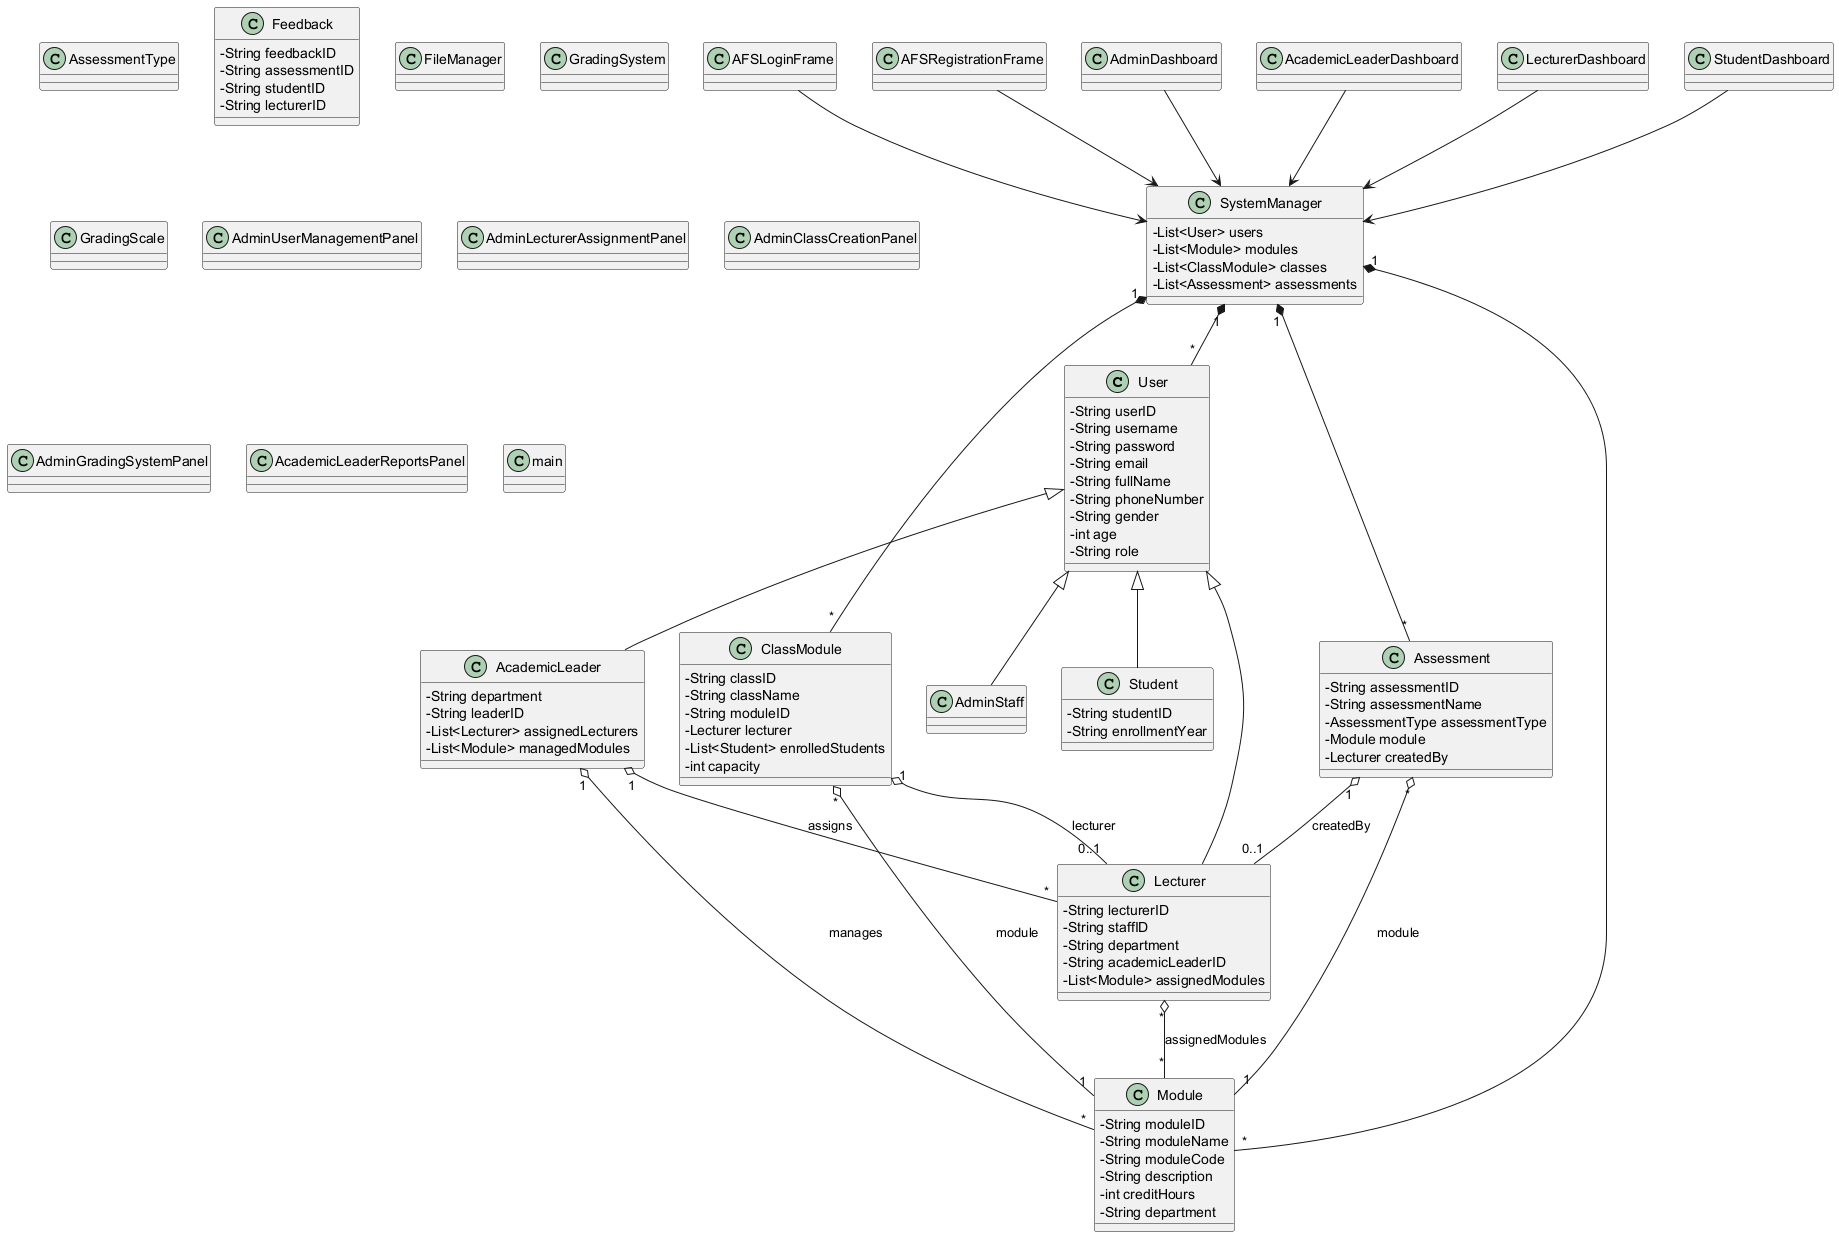

The diagram above was rendered by PlantUML. Its source (embedded in the PNG):
@startuml
skinparam classAttributeIconSize 0
' --- Core domain classes
class User {
  -String userID
  -String username
  -String password
  -String email
  -String fullName
  -String phoneNumber
  -String gender
  -int age
  -String role
}

class AdminStaff
class AcademicLeader {
  -String department
  -String leaderID
  -List<Lecturer> assignedLecturers
  -List<Module> managedModules
}
class Lecturer {
  -String lecturerID
  -String staffID
  -String department
  -String academicLeaderID
  -List<Module> assignedModules
}
class Student {
  -String studentID
  -String enrollmentYear
}

class Module {
  -String moduleID
  -String moduleName
  -String moduleCode
  -String description
  -int creditHours
  -String department
}

class ClassModule {
  -String classID
  -String className
  -String moduleID
  -Lecturer lecturer
  -List<Student> enrolledStudents
  -int capacity
}

class Assessment {
  -String assessmentID
  -String assessmentName
  -AssessmentType assessmentType
  -Module module
  -Lecturer createdBy
}

class AssessmentType
class Feedback {
  -String feedbackID
  -String assessmentID
  -String studentID
  -String lecturerID
}

' --- Managers and utilities
class SystemManager {
  -List<User> users
  -List<Module> modules
  -List<ClassModule> classes
  -List<Assessment> assessments
}
class FileManager
class GradingSystem
class GradingScale

' --- GUI classes
class AFSLoginFrame
class AFSRegistrationFrame
class AdminDashboard
class AdminUserManagementPanel
class AdminLecturerAssignmentPanel
class AdminClassCreationPanel
class AdminGradingSystemPanel
class AcademicLeaderDashboard
class AcademicLeaderReportsPanel
class LecturerDashboard
class StudentDashboard

' --- Main
class main

' --- Relationships
User <|-- AdminStaff
User <|-- AcademicLeader
User <|-- Lecturer
User <|-- Student

AcademicLeader "1" o-- "*" Lecturer : assigns
AcademicLeader "1" o-- "*" Module : manages
Lecturer "*" o-- "*" Module : assignedModules
ClassModule "*" o-- "1" Module : module
ClassModule "1" o-- "0..1" Lecturer : lecturer
Assessment "*" o-- "1" Module : module
Assessment "1" o-- "0..1" Lecturer : createdBy
SystemManager "1" *-- "*" User
SystemManager "1" *-- "*" Module
SystemManager "1" *-- "*" ClassModule
SystemManager "1" *-- "*" Assessment

' --- GUI ownership
AFSLoginFrame --> SystemManager
AFSRegistrationFrame --> SystemManager
AdminDashboard --> SystemManager
AcademicLeaderDashboard --> SystemManager
LecturerDashboard --> SystemManager
StudentDashboard --> SystemManager

@enduml